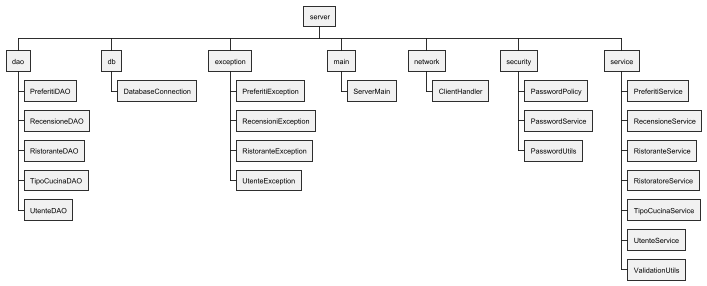

The diagram above was rendered by PlantUML. Its source (embedded in the PNG):
@startwbs
* server

** dao
*** PreferitiDAO
*** RecensioneDAO
*** RistoranteDAO
*** TipoCucinaDAO
*** UtenteDAO

** db
*** DatabaseConnection

** exception
*** PreferitiException
*** RecensioniException
*** RistoranteException
*** UtenteException

** main
*** ServerMain

** network
*** ClientHandler

** security
*** PasswordPolicy
*** PasswordService
*** PasswordUtils

** service
*** PreferitiService
*** RecensioneService
*** RistoranteService
*** RistoratoreService
*** TipoCucinaService
*** UtenteService
*** ValidationUtils

@endwbs